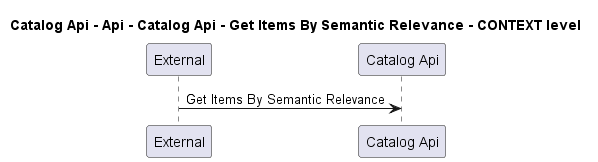

The diagram above was rendered by PlantUML. Its source (embedded in the PNG):
@startuml
!pragma layout smetana

title Catalog Api - Api - Catalog Api - Get Items By Semantic Relevance - CONTEXT level

participant "External" as C4InterFlow.SoftwareSystems.ExternalSystem
participant "Catalog Api" as dotnet.eShop.Architecture.SoftwareSystems.CatalogApi

C4InterFlow.SoftwareSystems.ExternalSystem -> dotnet.eShop.Architecture.SoftwareSystems.CatalogApi : Get Items By Semantic Relevance


@enduml